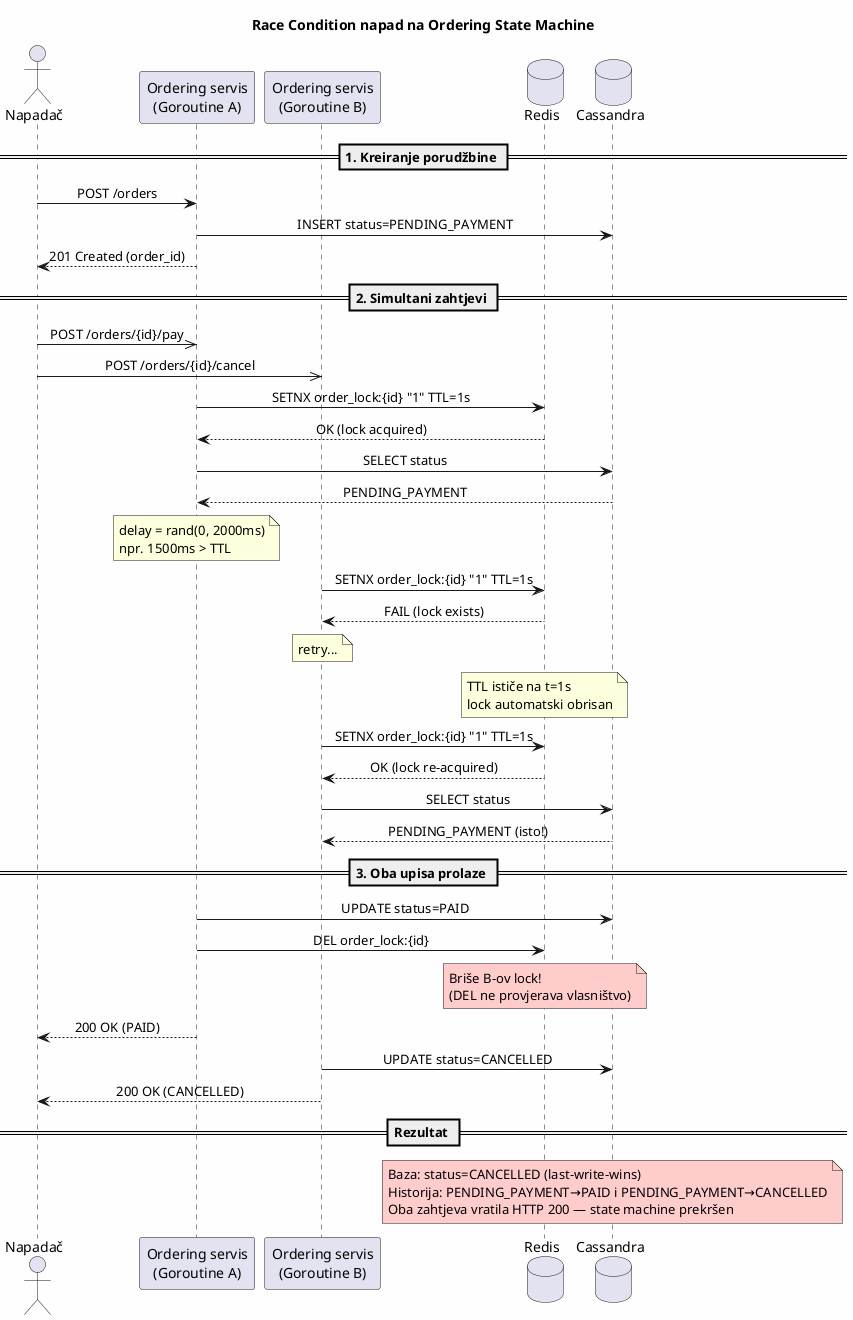

The diagram above was rendered by PlantUML. Its source (embedded in the PNG):
@startuml
title Race Condition napad na Ordering State Machine

skinparam backgroundColor #FEFEFE
skinparam sequenceMessageAlign center

actor "Napadač" as A
participant "Ordering servis\n(Goroutine A)" as GA
participant "Ordering servis\n(Goroutine B)" as GB
database "Redis" as R
database "Cassandra" as C

== 1. Kreiranje porudžbine ==

A -> GA: POST /orders
GA -> C: INSERT status=PENDING_PAYMENT
GA --> A: 201 Created (order_id)

== 2. Simultani zahtjevi ==

A ->> GA: POST /orders/{id}/pay
A ->> GB: POST /orders/{id}/cancel

GA -> R: SETNX order_lock:{id} "1" TTL=1s
R --> GA: OK (lock acquired)

GA -> C: SELECT status
C --> GA: PENDING_PAYMENT

note over GA: delay = rand(0, 2000ms)\nnpr. 1500ms > TTL

GB -> R: SETNX order_lock:{id} "1" TTL=1s
R --> GB: FAIL (lock exists)

note over GB: retry...

note over R: TTL ističe na t=1s\nlock automatski obrisan

GB -> R: SETNX order_lock:{id} "1" TTL=1s
R --> GB: OK (lock re-acquired)

GB -> C: SELECT status
C --> GB: PENDING_PAYMENT (isto!)

== 3. Oba upisa prolaze ==

GA -> C: UPDATE status=PAID
GA -> R: DEL order_lock:{id}
note over R #ffcccc: Briše B-ov lock!\n(DEL ne provjerava vlasništvo)
GA --> A: 200 OK (PAID)

GB -> C: UPDATE status=CANCELLED
GB --> A: 200 OK (CANCELLED)

== Rezultat ==

note over C #ffcccc
  Baza: status=CANCELLED (last-write-wins)
  Historija: PENDING_PAYMENT→PAID i PENDING_PAYMENT→CANCELLED
  Oba zahtjeva vratila HTTP 200 — state machine prekršen
end note

@enduml